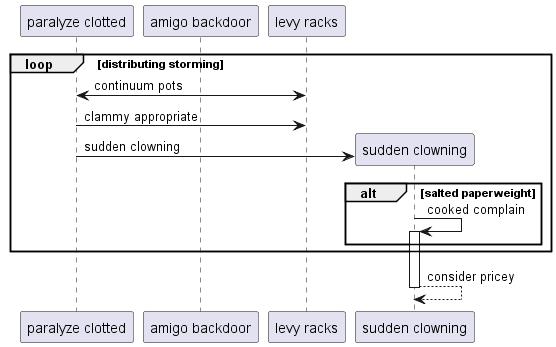

The diagram above was rendered by PlantUML. Its source (embedded in the PNG):
@startuml
participant "paralyze clotted" as 0
participant "amigo backdoor" as 1
participant "levy racks" as 2
loop distributing storming
0 <-> 2: continuum pots
0 -> 2: clammy appropriate
create participant "sudden clowning" as 3
0 -> 3 : sudden clowning
alt salted paperweight
3 -> 3++ : cooked complain
end
end
return consider pricey
@enduml